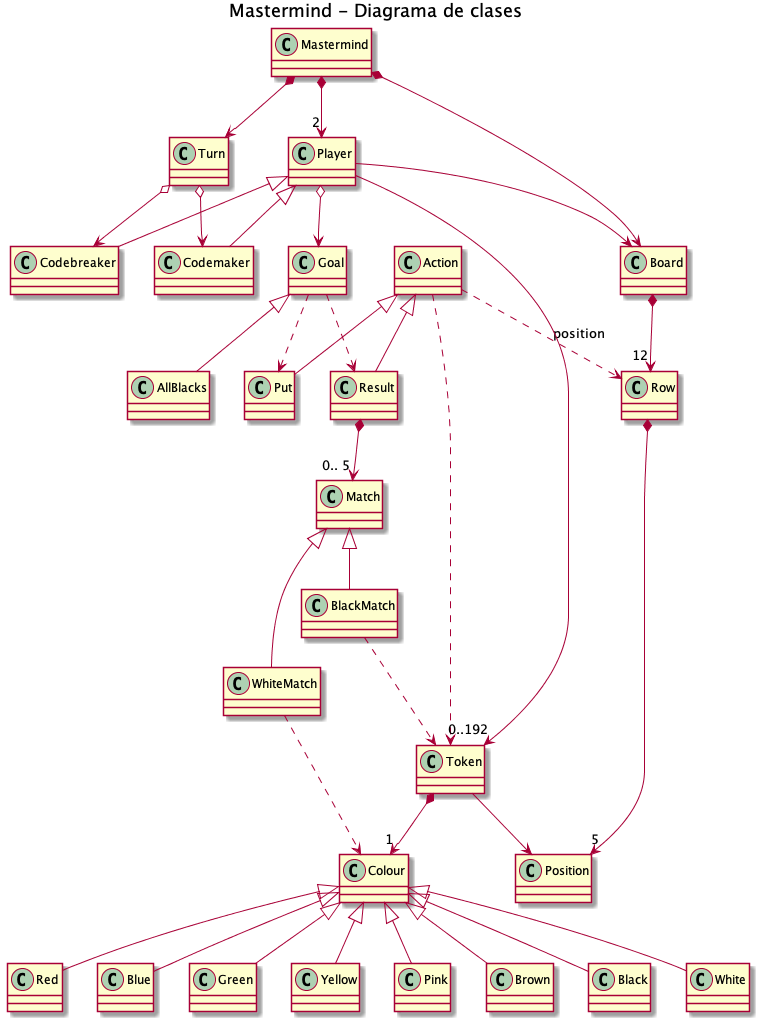

The diagram above was rendered by PlantUML. Its source (embedded in the PNG):
@startuml

title Mastermind - Diagrama de clases

class Mastermind
class Turn
class Player

class Board
class Row
class Position

class Goal
class AllBlacks

class Action
class Put
class Result
class Match
class WhiteMatch
class BlackMatch

class Token
class Colour
class Red
class Blue
class Green
class Yellow
class Pink
class Brown
class Black
class White

Mastermind *--> Turn
Mastermind *--> "2" Player
Mastermind *--> Board

Board *--> "12" Row
Row *--> "5" Position

Action <|-- Put
Action <|-- Result
Action ..> Row : position
Action ..> Token

Goal <|-- AllBlacks
Goal ..> Put
Goal ..> Result

Player o-down-> Goal
Player --> "0..192" Token
Player --> Board

Token *--> "1" Colour
Colour <|-- Red
Colour <|-- Blue
Colour <|-- Green
Colour <|-- Yellow
Colour <|-- Pink
Colour <|-- Brown
Colour <|-- Black
Colour <|-- White

Token --> Position


Result *--> "0.. 5" Match 

Match <|-- WhiteMatch
Match <|-- BlackMatch

WhiteMatch ..> Colour
BlackMatch ..> Token

Player <|-- Codemaker
Player <|-- Codebreaker

Turn o-->  Codemaker
Turn o-->  Codebreaker


@enduml